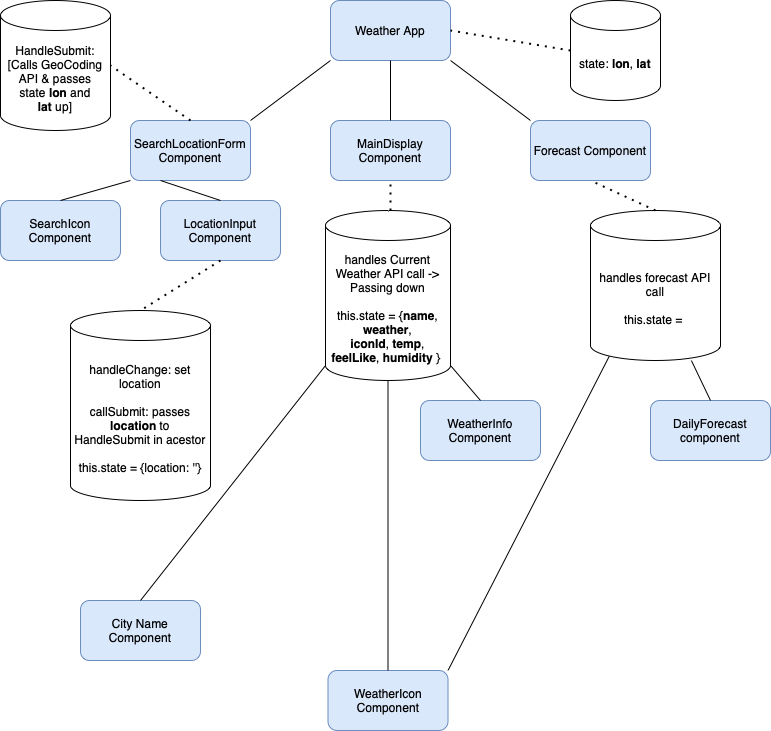

The diagram above was exported from draw.io. Its source (the exported page's mxGraphModel, read from the mxfile embedded in the PNG):
<mxGraphModel dx="786" dy="626" grid="1" gridSize="10" guides="1" tooltips="1" connect="1" arrows="1" fold="1" page="1" pageScale="1" pageWidth="850" pageHeight="1100" math="0" shadow="0">
  <root>
    <mxCell id="0" />
    <mxCell id="1" parent="0" />
    <mxCell id="2LcqSIOi9hRZ9oZaN_Bm-2" value="Weather App" style="rounded=1;whiteSpace=wrap;html=1;fillColor=#dae8fc;strokeColor=#6c8ebf;" vertex="1" parent="1">
      <mxGeometry x="340" y="10" width="120" height="60" as="geometry" />
    </mxCell>
    <mxCell id="2LcqSIOi9hRZ9oZaN_Bm-3" value="SearchLocationForm Component" style="rounded=1;whiteSpace=wrap;html=1;fillColor=#dae8fc;strokeColor=#6c8ebf;" vertex="1" parent="1">
      <mxGeometry x="140" y="130" width="120" height="60" as="geometry" />
    </mxCell>
    <mxCell id="2LcqSIOi9hRZ9oZaN_Bm-4" value="MainDisplay Component" style="rounded=1;whiteSpace=wrap;html=1;fillColor=#dae8fc;strokeColor=#6c8ebf;" vertex="1" parent="1">
      <mxGeometry x="340" y="130" width="120" height="60" as="geometry" />
    </mxCell>
    <mxCell id="2LcqSIOi9hRZ9oZaN_Bm-5" value="Forecast Component" style="rounded=1;whiteSpace=wrap;html=1;fillColor=#dae8fc;strokeColor=#6c8ebf;" vertex="1" parent="1">
      <mxGeometry x="540" y="130" width="120" height="60" as="geometry" />
    </mxCell>
    <mxCell id="2LcqSIOi9hRZ9oZaN_Bm-6" value="" style="endArrow=none;html=1;rounded=0;exitX=1;exitY=0;exitDx=0;exitDy=0;entryX=0;entryY=1;entryDx=0;entryDy=0;" edge="1" parent="1" source="2LcqSIOi9hRZ9oZaN_Bm-3" target="2LcqSIOi9hRZ9oZaN_Bm-2">
      <mxGeometry width="50" height="50" relative="1" as="geometry">
        <mxPoint x="380" y="250" as="sourcePoint" />
        <mxPoint x="340" y="70" as="targetPoint" />
      </mxGeometry>
    </mxCell>
    <mxCell id="2LcqSIOi9hRZ9oZaN_Bm-7" value="" style="endArrow=none;html=1;rounded=0;entryX=0.5;entryY=1;entryDx=0;entryDy=0;exitX=0.5;exitY=0;exitDx=0;exitDy=0;" edge="1" parent="1" source="2LcqSIOi9hRZ9oZaN_Bm-4" target="2LcqSIOi9hRZ9oZaN_Bm-2">
      <mxGeometry width="50" height="50" relative="1" as="geometry">
        <mxPoint x="380" y="250" as="sourcePoint" />
        <mxPoint x="430" y="200" as="targetPoint" />
      </mxGeometry>
    </mxCell>
    <mxCell id="2LcqSIOi9hRZ9oZaN_Bm-8" value="" style="endArrow=none;html=1;rounded=0;entryX=1;entryY=1;entryDx=0;entryDy=0;exitX=0;exitY=0;exitDx=0;exitDy=0;" edge="1" parent="1" source="2LcqSIOi9hRZ9oZaN_Bm-5" target="2LcqSIOi9hRZ9oZaN_Bm-2">
      <mxGeometry width="50" height="50" relative="1" as="geometry">
        <mxPoint x="380" y="250" as="sourcePoint" />
        <mxPoint x="430" y="200" as="targetPoint" />
      </mxGeometry>
    </mxCell>
    <mxCell id="2LcqSIOi9hRZ9oZaN_Bm-9" value="state: &lt;b&gt;lon&lt;/b&gt;, &lt;b&gt;lat&lt;/b&gt;" style="shape=cylinder3;whiteSpace=wrap;html=1;boundedLbl=1;backgroundOutline=1;size=15;" vertex="1" parent="1">
      <mxGeometry x="580" y="10" width="90" height="100" as="geometry" />
    </mxCell>
    <mxCell id="2LcqSIOi9hRZ9oZaN_Bm-11" value="" style="endArrow=none;dashed=1;html=1;dashPattern=1 3;strokeWidth=2;rounded=0;entryX=1;entryY=0.5;entryDx=0;entryDy=0;exitX=0;exitY=0.5;exitDx=0;exitDy=0;exitPerimeter=0;" edge="1" parent="1" source="2LcqSIOi9hRZ9oZaN_Bm-9" target="2LcqSIOi9hRZ9oZaN_Bm-2">
      <mxGeometry width="50" height="50" relative="1" as="geometry">
        <mxPoint x="380" y="250" as="sourcePoint" />
        <mxPoint x="430" y="200" as="targetPoint" />
      </mxGeometry>
    </mxCell>
    <mxCell id="2LcqSIOi9hRZ9oZaN_Bm-12" value="SearchIcon Component" style="rounded=1;whiteSpace=wrap;html=1;fillColor=#dae8fc;strokeColor=#6c8ebf;" vertex="1" parent="1">
      <mxGeometry x="10" y="210" width="120" height="60" as="geometry" />
    </mxCell>
    <mxCell id="2LcqSIOi9hRZ9oZaN_Bm-13" value="LocationInput Component" style="rounded=1;whiteSpace=wrap;html=1;fillColor=#dae8fc;strokeColor=#6c8ebf;" vertex="1" parent="1">
      <mxGeometry x="170" y="210" width="120" height="60" as="geometry" />
    </mxCell>
    <mxCell id="2LcqSIOi9hRZ9oZaN_Bm-14" value="" style="endArrow=none;html=1;rounded=0;entryX=0;entryY=1;entryDx=0;entryDy=0;exitX=0.5;exitY=0;exitDx=0;exitDy=0;" edge="1" parent="1" source="2LcqSIOi9hRZ9oZaN_Bm-12" target="2LcqSIOi9hRZ9oZaN_Bm-3">
      <mxGeometry width="50" height="50" relative="1" as="geometry">
        <mxPoint x="430" y="340" as="sourcePoint" />
        <mxPoint x="480" y="290" as="targetPoint" />
      </mxGeometry>
    </mxCell>
    <mxCell id="2LcqSIOi9hRZ9oZaN_Bm-15" value="" style="endArrow=none;html=1;rounded=0;entryX=0.25;entryY=1;entryDx=0;entryDy=0;exitX=0.5;exitY=0;exitDx=0;exitDy=0;" edge="1" parent="1" source="2LcqSIOi9hRZ9oZaN_Bm-13" target="2LcqSIOi9hRZ9oZaN_Bm-3">
      <mxGeometry width="50" height="50" relative="1" as="geometry">
        <mxPoint x="430" y="340" as="sourcePoint" />
        <mxPoint x="480" y="290" as="targetPoint" />
      </mxGeometry>
    </mxCell>
    <mxCell id="2LcqSIOi9hRZ9oZaN_Bm-16" value="HandleSubmit: [Calls GeoCoding API &amp;amp; passes state&amp;nbsp;&lt;b&gt;lon&lt;/b&gt;&amp;nbsp;and &lt;b&gt;lat&lt;/b&gt;&amp;nbsp;up]" style="shape=cylinder3;whiteSpace=wrap;html=1;boundedLbl=1;backgroundOutline=1;size=15;" vertex="1" parent="1">
      <mxGeometry x="10" y="10" width="110" height="130" as="geometry" />
    </mxCell>
    <mxCell id="2LcqSIOi9hRZ9oZaN_Bm-17" value="" style="endArrow=none;dashed=1;html=1;dashPattern=1 3;strokeWidth=2;rounded=0;entryX=1;entryY=0.5;entryDx=0;entryDy=0;entryPerimeter=0;exitX=0.5;exitY=0;exitDx=0;exitDy=0;" edge="1" parent="1" source="2LcqSIOi9hRZ9oZaN_Bm-3" target="2LcqSIOi9hRZ9oZaN_Bm-16">
      <mxGeometry width="50" height="50" relative="1" as="geometry">
        <mxPoint x="430" y="300" as="sourcePoint" />
        <mxPoint x="480" y="250" as="targetPoint" />
      </mxGeometry>
    </mxCell>
    <mxCell id="2LcqSIOi9hRZ9oZaN_Bm-18" value="handleChange: set location&lt;br&gt;&lt;br&gt;callSubmit: passes &lt;b&gt;location&lt;/b&gt; to HandleSubmit in acestor&lt;br&gt;&lt;br&gt;this.state = {location: ''}" style="shape=cylinder3;whiteSpace=wrap;html=1;boundedLbl=1;backgroundOutline=1;size=15;" vertex="1" parent="1">
      <mxGeometry x="80" y="320" width="140" height="190" as="geometry" />
    </mxCell>
    <mxCell id="2LcqSIOi9hRZ9oZaN_Bm-19" value="" style="endArrow=none;dashed=1;html=1;dashPattern=1 3;strokeWidth=2;rounded=0;exitX=0.5;exitY=1;exitDx=0;exitDy=0;entryX=0.5;entryY=0;entryDx=0;entryDy=0;entryPerimeter=0;" edge="1" parent="1" source="2LcqSIOi9hRZ9oZaN_Bm-13" target="2LcqSIOi9hRZ9oZaN_Bm-18">
      <mxGeometry width="50" height="50" relative="1" as="geometry">
        <mxPoint x="430" y="830" as="sourcePoint" />
        <mxPoint x="480" y="780" as="targetPoint" />
      </mxGeometry>
    </mxCell>
    <mxCell id="2LcqSIOi9hRZ9oZaN_Bm-20" value="handles Current Weather API call -&amp;gt; Passing down&lt;br&gt;&lt;br&gt;this.state = {&lt;b&gt;name&lt;/b&gt;, &lt;b&gt;weather&lt;/b&gt;, &lt;b&gt;iconId&lt;/b&gt;,&amp;nbsp;&lt;b&gt;temp&lt;/b&gt;, &lt;b&gt;feelLike&lt;/b&gt;, &lt;b&gt;humidity&lt;/b&gt;&amp;nbsp;}&amp;nbsp;" style="shape=cylinder3;whiteSpace=wrap;html=1;boundedLbl=1;backgroundOutline=1;size=15;" vertex="1" parent="1">
      <mxGeometry x="335" y="220" width="125" height="170" as="geometry" />
    </mxCell>
    <mxCell id="2LcqSIOi9hRZ9oZaN_Bm-21" value="" style="endArrow=none;dashed=1;html=1;dashPattern=1 3;strokeWidth=2;rounded=0;entryX=0.5;entryY=1;entryDx=0;entryDy=0;" edge="1" parent="1" target="2LcqSIOi9hRZ9oZaN_Bm-4">
      <mxGeometry width="50" height="50" relative="1" as="geometry">
        <mxPoint x="400" y="220" as="sourcePoint" />
        <mxPoint x="520" y="720" as="targetPoint" />
      </mxGeometry>
    </mxCell>
    <mxCell id="2LcqSIOi9hRZ9oZaN_Bm-22" value="City Name Component" style="rounded=1;whiteSpace=wrap;html=1;fillColor=#dae8fc;strokeColor=#6c8ebf;" vertex="1" parent="1">
      <mxGeometry x="90" y="610" width="120" height="60" as="geometry" />
    </mxCell>
    <mxCell id="2LcqSIOi9hRZ9oZaN_Bm-23" value="" style="endArrow=none;html=1;rounded=0;entryX=0;entryY=1;entryDx=0;entryDy=-15;entryPerimeter=0;exitX=0.5;exitY=0;exitDx=0;exitDy=0;" edge="1" parent="1" source="2LcqSIOi9hRZ9oZaN_Bm-22" target="2LcqSIOi9hRZ9oZaN_Bm-20">
      <mxGeometry width="50" height="50" relative="1" as="geometry">
        <mxPoint x="470" y="780" as="sourcePoint" />
        <mxPoint x="520" y="730" as="targetPoint" />
      </mxGeometry>
    </mxCell>
    <mxCell id="2LcqSIOi9hRZ9oZaN_Bm-24" value="WeatherIcon Component" style="rounded=1;whiteSpace=wrap;html=1;fillColor=#dae8fc;strokeColor=#6c8ebf;" vertex="1" parent="1">
      <mxGeometry x="337.5" y="680" width="120" height="60" as="geometry" />
    </mxCell>
    <mxCell id="2LcqSIOi9hRZ9oZaN_Bm-25" value="" style="endArrow=none;html=1;rounded=0;exitX=0.5;exitY=0;exitDx=0;exitDy=0;entryX=0.5;entryY=1;entryDx=0;entryDy=0;entryPerimeter=0;" edge="1" parent="1" source="2LcqSIOi9hRZ9oZaN_Bm-24" target="2LcqSIOi9hRZ9oZaN_Bm-20">
      <mxGeometry width="50" height="50" relative="1" as="geometry">
        <mxPoint x="510" y="680" as="sourcePoint" />
        <mxPoint x="560" y="630" as="targetPoint" />
      </mxGeometry>
    </mxCell>
    <mxCell id="2LcqSIOi9hRZ9oZaN_Bm-26" value="handles forecast API call&lt;br&gt;&lt;br&gt;this.state =&amp;nbsp;" style="shape=cylinder3;whiteSpace=wrap;html=1;boundedLbl=1;backgroundOutline=1;size=15;" vertex="1" parent="1">
      <mxGeometry x="600" y="220" width="130" height="150" as="geometry" />
    </mxCell>
    <mxCell id="2LcqSIOi9hRZ9oZaN_Bm-27" value="" style="endArrow=none;dashed=1;html=1;dashPattern=1 3;strokeWidth=2;rounded=0;entryX=0.5;entryY=1;entryDx=0;entryDy=0;exitX=0.5;exitY=0;exitDx=0;exitDy=0;exitPerimeter=0;" edge="1" parent="1" source="2LcqSIOi9hRZ9oZaN_Bm-26" target="2LcqSIOi9hRZ9oZaN_Bm-5">
      <mxGeometry width="50" height="50" relative="1" as="geometry">
        <mxPoint x="510" y="680" as="sourcePoint" />
        <mxPoint x="560" y="630" as="targetPoint" />
      </mxGeometry>
    </mxCell>
    <mxCell id="2LcqSIOi9hRZ9oZaN_Bm-28" value="DailyForecast component" style="rounded=1;whiteSpace=wrap;html=1;fillColor=#dae8fc;strokeColor=#6c8ebf;" vertex="1" parent="1">
      <mxGeometry x="660" y="410" width="120" height="60" as="geometry" />
    </mxCell>
    <mxCell id="2LcqSIOi9hRZ9oZaN_Bm-29" value="" style="endArrow=none;html=1;rounded=0;entryX=0.145;entryY=1;entryDx=0;entryDy=-4.35;entryPerimeter=0;exitX=1;exitY=0;exitDx=0;exitDy=0;" edge="1" parent="1" source="2LcqSIOi9hRZ9oZaN_Bm-24" target="2LcqSIOi9hRZ9oZaN_Bm-26">
      <mxGeometry width="50" height="50" relative="1" as="geometry">
        <mxPoint x="510" y="680" as="sourcePoint" />
        <mxPoint x="560" y="630" as="targetPoint" />
      </mxGeometry>
    </mxCell>
    <mxCell id="2LcqSIOi9hRZ9oZaN_Bm-30" value="" style="endArrow=none;html=1;rounded=0;exitX=0.5;exitY=0;exitDx=0;exitDy=0;" edge="1" parent="1" source="2LcqSIOi9hRZ9oZaN_Bm-28" target="2LcqSIOi9hRZ9oZaN_Bm-26">
      <mxGeometry width="50" height="50" relative="1" as="geometry">
        <mxPoint x="510" y="680" as="sourcePoint" />
        <mxPoint x="560" y="630" as="targetPoint" />
      </mxGeometry>
    </mxCell>
    <mxCell id="2LcqSIOi9hRZ9oZaN_Bm-31" value="WeatherInfo Component" style="rounded=1;whiteSpace=wrap;html=1;fillColor=#dae8fc;strokeColor=#6c8ebf;" vertex="1" parent="1">
      <mxGeometry x="430" y="410" width="120" height="60" as="geometry" />
    </mxCell>
    <mxCell id="2LcqSIOi9hRZ9oZaN_Bm-32" value="" style="endArrow=none;html=1;rounded=0;entryX=1;entryY=1;entryDx=0;entryDy=-15;entryPerimeter=0;exitX=0.5;exitY=0;exitDx=0;exitDy=0;" edge="1" parent="1" source="2LcqSIOi9hRZ9oZaN_Bm-31" target="2LcqSIOi9hRZ9oZaN_Bm-20">
      <mxGeometry width="50" height="50" relative="1" as="geometry">
        <mxPoint x="500" y="700" as="sourcePoint" />
        <mxPoint x="550" y="650" as="targetPoint" />
      </mxGeometry>
    </mxCell>
  </root>
</mxGraphModel>